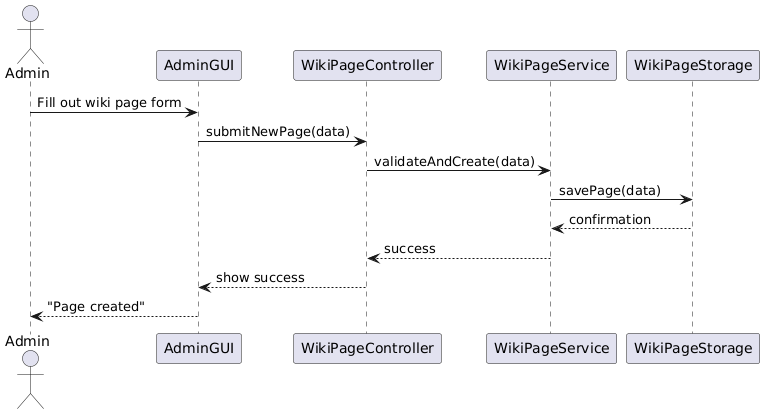

The diagram above was rendered by PlantUML. Its source (embedded in the PNG):
@startuml
actor Admin
participant "AdminGUI" as AGUI
participant "WikiPageController" as WController
participant "WikiPageService" as WService
participant "WikiPageStorage" as WStorage

Admin -> AGUI : Fill out wiki page form
AGUI -> WController : submitNewPage(data)
WController -> WService : validateAndCreate(data)
WService -> WStorage : savePage(data)
WStorage --> WService : confirmation
WService --> WController : success
WController --> AGUI : show success
AGUI --> Admin : "Page created"
@enduml